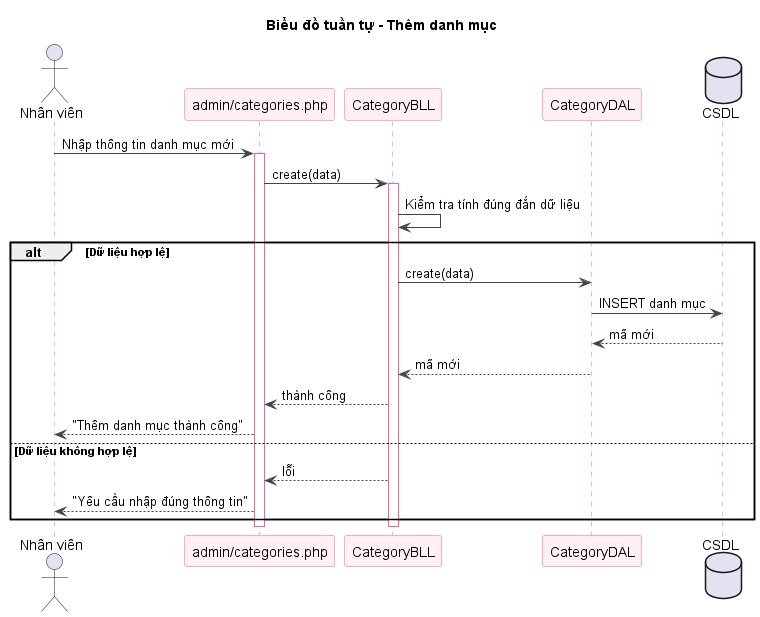

The diagram above was rendered by PlantUML. Its source (embedded in the PNG):
@startuml sq-41-add-danhmuc
title Biểu đồ tuần tự - Thêm danh mục
skinparam shadowing false
skinparam sequence {
  ArrowColor #444444
  LifeLineBorderColor #FF5E8E
  ParticipantBorderColor #FF5E8E
  ParticipantBackgroundColor #FFF0F3
}
actor "Nhân viên" as U
participant "admin/categories.php" as V
participant "CategoryBLL" as B
participant "CategoryDAL" as D
database "CSDL" as DB
U -> V : Nhập thông tin danh mục mới
activate V
V -> B : create(data)
activate B
B -> B : Kiểm tra tính đúng đắn dữ liệu
alt Dữ liệu hợp lệ
  B -> D : create(data)
  D -> DB : INSERT danh mục
  DB --> D : mã mới
  D --> B : mã mới
  B --> V : thành công
  V --> U : "Thêm danh mục thành công"
else Dữ liệu không hợp lệ
  B --> V : lỗi
  V --> U : "Yêu cầu nhập đúng thông tin"
end
deactivate B
deactivate V

@enduml